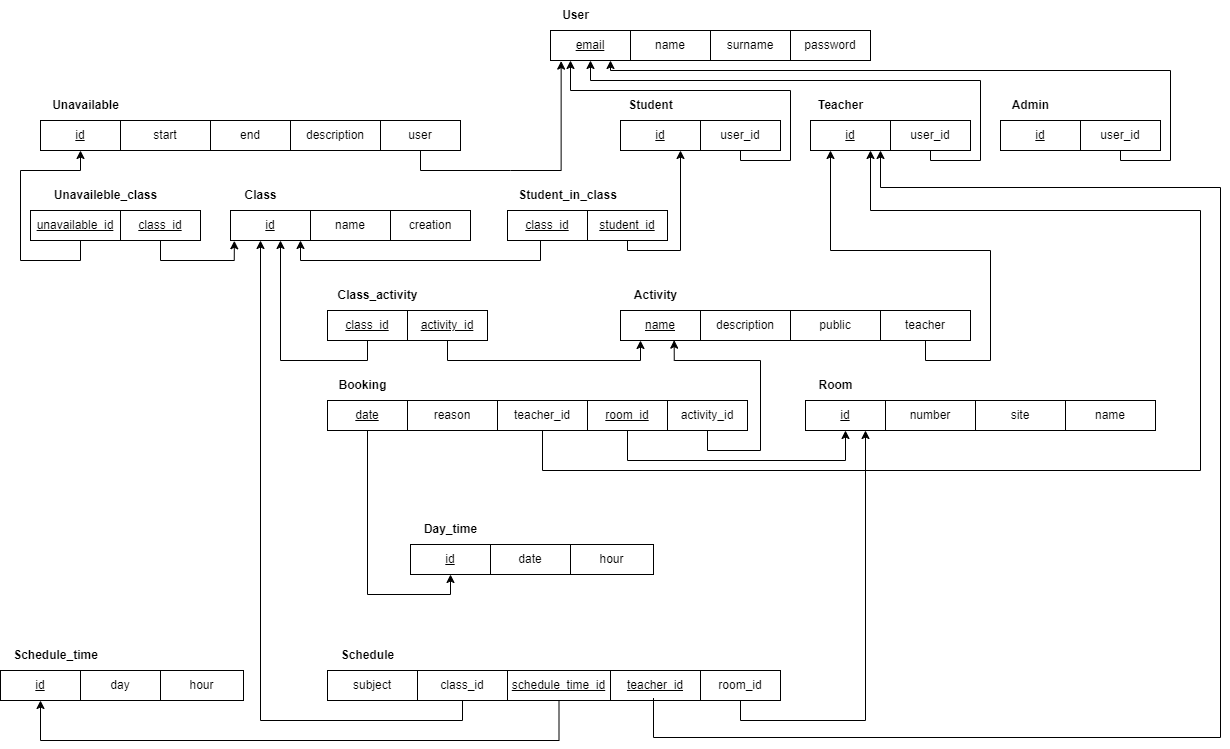

The diagram above was exported from draw.io. Its source (the exported page's mxGraphModel, read from the mxfile embedded in the PNG):
<mxGraphModel dx="2140" dy="776" grid="1" gridSize="10" guides="1" tooltips="1" connect="1" arrows="1" fold="1" page="1" pageScale="1" pageWidth="827" pageHeight="1169" math="0" shadow="0">
  <root>
    <mxCell id="0" />
    <mxCell id="1" parent="0" />
    <mxCell id="8WDelWzJrJ-HvlY2kk0z-107" value="&lt;u&gt;email&lt;/u&gt;" style="whiteSpace=wrap;html=1;" parent="1" vertex="1">
      <mxGeometry y="70" width="80" height="30" as="geometry" />
    </mxCell>
    <mxCell id="8WDelWzJrJ-HvlY2kk0z-109" value="&lt;b&gt;User&lt;/b&gt;" style="text;html=1;align=center;verticalAlign=middle;resizable=0;points=[];autosize=1;strokeColor=none;fillColor=none;" parent="1" vertex="1">
      <mxGeometry y="40" width="50" height="30" as="geometry" />
    </mxCell>
    <mxCell id="8WDelWzJrJ-HvlY2kk0z-112" value="name" style="whiteSpace=wrap;html=1;" parent="1" vertex="1">
      <mxGeometry x="80" y="70" width="80" height="30" as="geometry" />
    </mxCell>
    <mxCell id="8WDelWzJrJ-HvlY2kk0z-113" value="surname" style="whiteSpace=wrap;html=1;" parent="1" vertex="1">
      <mxGeometry x="160" y="70" width="80" height="30" as="geometry" />
    </mxCell>
    <mxCell id="8WDelWzJrJ-HvlY2kk0z-115" value="password" style="whiteSpace=wrap;html=1;" parent="1" vertex="1">
      <mxGeometry x="240" y="70" width="80" height="30" as="geometry" />
    </mxCell>
    <mxCell id="8WDelWzJrJ-HvlY2kk0z-116" value="&lt;u&gt;id&lt;/u&gt;" style="whiteSpace=wrap;html=1;" parent="1" vertex="1">
      <mxGeometry x="70" y="160" width="80" height="30" as="geometry" />
    </mxCell>
    <mxCell id="8WDelWzJrJ-HvlY2kk0z-117" value="&lt;b&gt;Student&lt;/b&gt;" style="text;html=1;align=center;verticalAlign=middle;resizable=0;points=[];autosize=1;strokeColor=none;fillColor=none;" parent="1" vertex="1">
      <mxGeometry x="65" y="130" width="70" height="30" as="geometry" />
    </mxCell>
    <mxCell id="RQpb-Jqbm9t3QR7hLbUE-1" style="edgeStyle=orthogonalEdgeStyle;rounded=0;orthogonalLoop=1;jettySize=auto;html=1;exitX=0.5;exitY=1;exitDx=0;exitDy=0;entryX=0.25;entryY=1;entryDx=0;entryDy=0;" parent="1" source="8WDelWzJrJ-HvlY2kk0z-118" target="8WDelWzJrJ-HvlY2kk0z-107" edge="1">
      <mxGeometry relative="1" as="geometry">
        <Array as="points">
          <mxPoint x="190" y="200" />
          <mxPoint x="240" y="200" />
          <mxPoint x="240" y="130" />
          <mxPoint x="20" y="130" />
        </Array>
      </mxGeometry>
    </mxCell>
    <mxCell id="8WDelWzJrJ-HvlY2kk0z-118" value="user_id" style="whiteSpace=wrap;html=1;" parent="1" vertex="1">
      <mxGeometry x="150" y="160" width="80" height="30" as="geometry" />
    </mxCell>
    <mxCell id="8WDelWzJrJ-HvlY2kk0z-122" value="&lt;b&gt;Room&lt;/b&gt;" style="text;html=1;align=center;verticalAlign=middle;resizable=0;points=[];autosize=1;strokeColor=none;fillColor=none;" parent="1" vertex="1">
      <mxGeometry x="255" y="410" width="60" height="30" as="geometry" />
    </mxCell>
    <mxCell id="8WDelWzJrJ-HvlY2kk0z-123" value="id" style="whiteSpace=wrap;html=1;fontStyle=4" parent="1" vertex="1">
      <mxGeometry x="255" y="440" width="80" height="30" as="geometry" />
    </mxCell>
    <mxCell id="8WDelWzJrJ-HvlY2kk0z-124" value="number" style="whiteSpace=wrap;html=1;" parent="1" vertex="1">
      <mxGeometry x="335" y="440" width="90" height="30" as="geometry" />
    </mxCell>
    <mxCell id="8WDelWzJrJ-HvlY2kk0z-126" value="&lt;u&gt;id&lt;/u&gt;" style="whiteSpace=wrap;html=1;" parent="1" vertex="1">
      <mxGeometry x="-510" y="160" width="80" height="30" as="geometry" />
    </mxCell>
    <mxCell id="8WDelWzJrJ-HvlY2kk0z-127" value="&lt;b&gt;Unavailable&lt;/b&gt;" style="text;html=1;align=center;verticalAlign=middle;resizable=0;points=[];autosize=1;strokeColor=none;fillColor=none;" parent="1" vertex="1">
      <mxGeometry x="-510" y="130" width="90" height="30" as="geometry" />
    </mxCell>
    <mxCell id="8WDelWzJrJ-HvlY2kk0z-128" value="end" style="whiteSpace=wrap;html=1;" parent="1" vertex="1">
      <mxGeometry x="-340" y="160" width="80" height="30" as="geometry" />
    </mxCell>
    <mxCell id="8WDelWzJrJ-HvlY2kk0z-130" value="description" style="whiteSpace=wrap;html=1;" parent="1" vertex="1">
      <mxGeometry x="-260" y="160" width="90" height="30" as="geometry" />
    </mxCell>
    <mxCell id="8WDelWzJrJ-HvlY2kk0z-135" value="user" style="whiteSpace=wrap;html=1;" parent="1" vertex="1">
      <mxGeometry x="-170" y="160" width="80" height="30" as="geometry" />
    </mxCell>
    <mxCell id="8WDelWzJrJ-HvlY2kk0z-136" value="start" style="whiteSpace=wrap;html=1;" parent="1" vertex="1">
      <mxGeometry x="-430" y="160" width="90" height="30" as="geometry" />
    </mxCell>
    <mxCell id="8WDelWzJrJ-HvlY2kk0z-138" value="&lt;b&gt;Schedule&lt;/b&gt;" style="text;html=1;align=center;verticalAlign=middle;resizable=0;points=[];autosize=1;strokeColor=none;fillColor=none;" parent="1" vertex="1">
      <mxGeometry x="-223" y="680" width="80" height="30" as="geometry" />
    </mxCell>
    <mxCell id="mY9gARM7SZevGEVP0G3g-3" style="edgeStyle=orthogonalEdgeStyle;rounded=0;orthogonalLoop=1;jettySize=auto;html=1;exitX=0.5;exitY=1;exitDx=0;exitDy=0;entryX=0.75;entryY=1;entryDx=0;entryDy=0;" parent="1" source="8WDelWzJrJ-HvlY2kk0z-139" target="8WDelWzJrJ-HvlY2kk0z-123" edge="1">
      <mxGeometry relative="1" as="geometry">
        <mxPoint x="400" y="470" as="targetPoint" />
      </mxGeometry>
    </mxCell>
    <mxCell id="8WDelWzJrJ-HvlY2kk0z-139" value="room_id" style="whiteSpace=wrap;html=1;fontStyle=0" parent="1" vertex="1">
      <mxGeometry x="150" y="710" width="80" height="30" as="geometry" />
    </mxCell>
    <mxCell id="8WDelWzJrJ-HvlY2kk0z-140" value="teacher_id" style="whiteSpace=wrap;html=1;fontStyle=4" parent="1" vertex="1">
      <mxGeometry x="60" y="710" width="90" height="30" as="geometry" />
    </mxCell>
    <mxCell id="GI5WcWgdbRb4QMIF2XSZ-3" style="edgeStyle=orthogonalEdgeStyle;rounded=0;orthogonalLoop=1;jettySize=auto;html=1;exitX=0.5;exitY=1;exitDx=0;exitDy=0;" parent="1" source="8WDelWzJrJ-HvlY2kk0z-141" target="POCoBvMs1thBbjR9sMCr-7" edge="1">
      <mxGeometry relative="1" as="geometry">
        <mxPoint x="-230" y="370" as="targetPoint" />
        <Array as="points">
          <mxPoint x="-88" y="760" />
          <mxPoint x="-290" y="760" />
        </Array>
      </mxGeometry>
    </mxCell>
    <mxCell id="8WDelWzJrJ-HvlY2kk0z-141" value="class_id" style="whiteSpace=wrap;html=1;fontStyle=0" parent="1" vertex="1">
      <mxGeometry x="-133" y="710" width="90" height="30" as="geometry" />
    </mxCell>
    <mxCell id="8WDelWzJrJ-HvlY2kk0z-143" value="subject" style="whiteSpace=wrap;html=1;fontStyle=0" parent="1" vertex="1">
      <mxGeometry x="-223" y="710" width="90" height="30" as="geometry" />
    </mxCell>
    <mxCell id="u1Zz2S0ZCtCC73kiT-PV-10" style="edgeStyle=orthogonalEdgeStyle;rounded=0;orthogonalLoop=1;jettySize=auto;html=1;exitX=0.5;exitY=1;exitDx=0;exitDy=0;entryX=0.5;entryY=1;entryDx=0;entryDy=0;" edge="1" parent="1" source="8WDelWzJrJ-HvlY2kk0z-144" target="u1Zz2S0ZCtCC73kiT-PV-6">
      <mxGeometry relative="1" as="geometry">
        <Array as="points">
          <mxPoint x="9" y="780" />
          <mxPoint x="-510" y="780" />
        </Array>
      </mxGeometry>
    </mxCell>
    <mxCell id="8WDelWzJrJ-HvlY2kk0z-144" value="schedule_time_id" style="whiteSpace=wrap;html=1;fontStyle=4" parent="1" vertex="1">
      <mxGeometry x="-43" y="710" width="103" height="30" as="geometry" />
    </mxCell>
    <mxCell id="8WDelWzJrJ-HvlY2kk0z-146" value="&lt;b&gt;Booking&lt;br&gt;&lt;/b&gt;" style="text;html=1;align=center;verticalAlign=middle;resizable=0;points=[];autosize=1;strokeColor=none;fillColor=none;" parent="1" vertex="1">
      <mxGeometry x="-223" y="410" width="70" height="30" as="geometry" />
    </mxCell>
    <mxCell id="zrsaiw9q1SjsU1ODBaH_-4" style="edgeStyle=orthogonalEdgeStyle;rounded=0;orthogonalLoop=1;jettySize=auto;html=1;exitX=0.5;exitY=1;exitDx=0;exitDy=0;entryX=0.5;entryY=1;entryDx=0;entryDy=0;" parent="1" source="8WDelWzJrJ-HvlY2kk0z-147" edge="1" target="8WDelWzJrJ-HvlY2kk0z-123">
      <mxGeometry relative="1" as="geometry">
        <mxPoint x="360" y="470" as="targetPoint" />
        <Array as="points">
          <mxPoint x="77" y="500" />
          <mxPoint x="295" y="500" />
        </Array>
      </mxGeometry>
    </mxCell>
    <mxCell id="8WDelWzJrJ-HvlY2kk0z-147" value="room_id" style="whiteSpace=wrap;html=1;fontStyle=4" parent="1" vertex="1">
      <mxGeometry x="37" y="440" width="80" height="30" as="geometry" />
    </mxCell>
    <mxCell id="zrsaiw9q1SjsU1ODBaH_-5" style="edgeStyle=orthogonalEdgeStyle;rounded=0;orthogonalLoop=1;jettySize=auto;html=1;exitX=0.5;exitY=1;exitDx=0;exitDy=0;entryX=0.75;entryY=1;entryDx=0;entryDy=0;" parent="1" source="8WDelWzJrJ-HvlY2kk0z-148" target="POCoBvMs1thBbjR9sMCr-1" edge="1">
      <mxGeometry relative="1" as="geometry">
        <Array as="points">
          <mxPoint x="-8" y="510" />
          <mxPoint x="650" y="510" />
          <mxPoint x="650" y="250" />
          <mxPoint x="320" y="250" />
        </Array>
      </mxGeometry>
    </mxCell>
    <mxCell id="8WDelWzJrJ-HvlY2kk0z-148" value="teacher_id" style="whiteSpace=wrap;html=1;fontStyle=0" parent="1" vertex="1">
      <mxGeometry x="-53" y="440" width="90" height="30" as="geometry" />
    </mxCell>
    <mxCell id="8WDelWzJrJ-HvlY2kk0z-150" value="date" style="whiteSpace=wrap;html=1;fontStyle=4" parent="1" vertex="1">
      <mxGeometry x="-223" y="440" width="80" height="30" as="geometry" />
    </mxCell>
    <mxCell id="8WDelWzJrJ-HvlY2kk0z-151" value="reason" style="whiteSpace=wrap;html=1;fontStyle=0" parent="1" vertex="1">
      <mxGeometry x="-143" y="440" width="90" height="30" as="geometry" />
    </mxCell>
    <mxCell id="POCoBvMs1thBbjR9sMCr-1" value="&lt;u&gt;id&lt;/u&gt;" style="whiteSpace=wrap;html=1;" parent="1" vertex="1">
      <mxGeometry x="260" y="160" width="80" height="30" as="geometry" />
    </mxCell>
    <mxCell id="POCoBvMs1thBbjR9sMCr-2" value="&lt;b&gt;Teacher&lt;/b&gt;" style="text;html=1;align=center;verticalAlign=middle;resizable=0;points=[];autosize=1;strokeColor=none;fillColor=none;" parent="1" vertex="1">
      <mxGeometry x="255" y="130" width="70" height="30" as="geometry" />
    </mxCell>
    <mxCell id="RQpb-Jqbm9t3QR7hLbUE-2" style="edgeStyle=orthogonalEdgeStyle;rounded=0;orthogonalLoop=1;jettySize=auto;html=1;entryX=0.5;entryY=1;entryDx=0;entryDy=0;exitX=0.5;exitY=1;exitDx=0;exitDy=0;" parent="1" source="POCoBvMs1thBbjR9sMCr-3" target="8WDelWzJrJ-HvlY2kk0z-107" edge="1">
      <mxGeometry relative="1" as="geometry">
        <Array as="points">
          <mxPoint x="380" y="200" />
          <mxPoint x="430" y="200" />
          <mxPoint x="430" y="120" />
          <mxPoint x="40" y="120" />
        </Array>
      </mxGeometry>
    </mxCell>
    <mxCell id="POCoBvMs1thBbjR9sMCr-3" value="user_id" style="whiteSpace=wrap;html=1;" parent="1" vertex="1">
      <mxGeometry x="340" y="160" width="80" height="30" as="geometry" />
    </mxCell>
    <mxCell id="POCoBvMs1thBbjR9sMCr-4" value="&lt;u&gt;id&lt;/u&gt;" style="whiteSpace=wrap;html=1;" parent="1" vertex="1">
      <mxGeometry x="450" y="160" width="80" height="30" as="geometry" />
    </mxCell>
    <mxCell id="POCoBvMs1thBbjR9sMCr-5" value="&lt;b&gt;Admin&lt;/b&gt;" style="text;html=1;align=center;verticalAlign=middle;resizable=0;points=[];autosize=1;strokeColor=none;fillColor=none;" parent="1" vertex="1">
      <mxGeometry x="450" y="130" width="60" height="30" as="geometry" />
    </mxCell>
    <mxCell id="RQpb-Jqbm9t3QR7hLbUE-3" style="edgeStyle=orthogonalEdgeStyle;rounded=0;orthogonalLoop=1;jettySize=auto;html=1;exitX=0.5;exitY=1;exitDx=0;exitDy=0;entryX=0.75;entryY=1;entryDx=0;entryDy=0;" parent="1" source="POCoBvMs1thBbjR9sMCr-6" target="8WDelWzJrJ-HvlY2kk0z-107" edge="1">
      <mxGeometry relative="1" as="geometry">
        <Array as="points">
          <mxPoint x="570" y="200" />
          <mxPoint x="620" y="200" />
          <mxPoint x="620" y="110" />
          <mxPoint x="60" y="110" />
        </Array>
      </mxGeometry>
    </mxCell>
    <mxCell id="POCoBvMs1thBbjR9sMCr-6" value="user_id" style="whiteSpace=wrap;html=1;" parent="1" vertex="1">
      <mxGeometry x="530" y="160" width="80" height="30" as="geometry" />
    </mxCell>
    <mxCell id="POCoBvMs1thBbjR9sMCr-7" value="&lt;u&gt;id&lt;/u&gt;" style="whiteSpace=wrap;html=1;" parent="1" vertex="1">
      <mxGeometry x="-320" y="250" width="80" height="30" as="geometry" />
    </mxCell>
    <mxCell id="POCoBvMs1thBbjR9sMCr-8" value="&lt;b&gt;Class&lt;/b&gt;" style="text;html=1;align=center;verticalAlign=middle;resizable=0;points=[];autosize=1;strokeColor=none;fillColor=none;" parent="1" vertex="1">
      <mxGeometry x="-320" y="220" width="60" height="30" as="geometry" />
    </mxCell>
    <mxCell id="POCoBvMs1thBbjR9sMCr-9" value="name" style="whiteSpace=wrap;html=1;" parent="1" vertex="1">
      <mxGeometry x="-240" y="250" width="80" height="30" as="geometry" />
    </mxCell>
    <mxCell id="PyQhKidCqJdG5YHezLoD-1" style="edgeStyle=orthogonalEdgeStyle;rounded=0;orthogonalLoop=1;jettySize=auto;html=1;exitX=0.5;exitY=1;exitDx=0;exitDy=0;entryX=0.133;entryY=1.02;entryDx=0;entryDy=0;entryPerimeter=0;" parent="1" source="8WDelWzJrJ-HvlY2kk0z-135" target="8WDelWzJrJ-HvlY2kk0z-107" edge="1">
      <mxGeometry relative="1" as="geometry">
        <Array as="points">
          <mxPoint x="-40" y="210" />
          <mxPoint x="11" y="210" />
          <mxPoint x="11" y="101" />
        </Array>
      </mxGeometry>
    </mxCell>
    <mxCell id="tPMIvbsldFk3dPtPHlMc-4" style="edgeStyle=orthogonalEdgeStyle;rounded=0;orthogonalLoop=1;jettySize=auto;html=1;exitX=0.5;exitY=1;exitDx=0;exitDy=0;entryX=0.75;entryY=1;entryDx=0;entryDy=0;" parent="1" source="tPMIvbsldFk3dPtPHlMc-1" target="8WDelWzJrJ-HvlY2kk0z-116" edge="1">
      <mxGeometry relative="1" as="geometry">
        <Array as="points">
          <mxPoint x="77" y="290" />
          <mxPoint x="130" y="290" />
        </Array>
      </mxGeometry>
    </mxCell>
    <mxCell id="tPMIvbsldFk3dPtPHlMc-1" value="&lt;u&gt;student_id&lt;/u&gt;" style="whiteSpace=wrap;html=1;" parent="1" vertex="1">
      <mxGeometry x="37" y="250" width="80" height="30" as="geometry" />
    </mxCell>
    <mxCell id="tPMIvbsldFk3dPtPHlMc-2" value="&lt;b&gt;Student_in_class&lt;/b&gt;" style="text;html=1;align=center;verticalAlign=middle;resizable=0;points=[];autosize=1;strokeColor=none;fillColor=none;" parent="1" vertex="1">
      <mxGeometry x="-43" y="220" width="120" height="30" as="geometry" />
    </mxCell>
    <mxCell id="Qv8sOCL4habk0AmPKVW7-6" style="edgeStyle=orthogonalEdgeStyle;rounded=0;orthogonalLoop=1;jettySize=auto;html=1;exitX=0.5;exitY=1;exitDx=0;exitDy=0;" parent="1" source="tPMIvbsldFk3dPtPHlMc-3" target="POCoBvMs1thBbjR9sMCr-7" edge="1">
      <mxGeometry relative="1" as="geometry">
        <Array as="points">
          <mxPoint x="-10" y="280" />
          <mxPoint x="-10" y="300" />
          <mxPoint x="-250" y="300" />
        </Array>
      </mxGeometry>
    </mxCell>
    <mxCell id="tPMIvbsldFk3dPtPHlMc-3" value="&lt;u&gt;class_id&lt;/u&gt;" style="whiteSpace=wrap;html=1;" parent="1" vertex="1">
      <mxGeometry x="-43" y="250" width="80" height="30" as="geometry" />
    </mxCell>
    <mxCell id="Qv8sOCL4habk0AmPKVW7-4" style="edgeStyle=orthogonalEdgeStyle;rounded=0;orthogonalLoop=1;jettySize=auto;html=1;exitX=0.5;exitY=1;exitDx=0;exitDy=0;entryX=0.5;entryY=1;entryDx=0;entryDy=0;" parent="1" source="Qv8sOCL4habk0AmPKVW7-1" target="8WDelWzJrJ-HvlY2kk0z-126" edge="1">
      <mxGeometry relative="1" as="geometry">
        <Array as="points">
          <mxPoint x="-470" y="300" />
          <mxPoint x="-530" y="300" />
          <mxPoint x="-530" y="210" />
          <mxPoint x="-470" y="210" />
        </Array>
      </mxGeometry>
    </mxCell>
    <mxCell id="Qv8sOCL4habk0AmPKVW7-1" value="&lt;u&gt;unavailable_id&lt;/u&gt;" style="whiteSpace=wrap;html=1;" parent="1" vertex="1">
      <mxGeometry x="-520" y="250" width="90" height="30" as="geometry" />
    </mxCell>
    <mxCell id="Qv8sOCL4habk0AmPKVW7-2" value="&lt;b&gt;Unavaileble_class&lt;/b&gt;" style="text;html=1;align=center;verticalAlign=middle;resizable=0;points=[];autosize=1;strokeColor=none;fillColor=none;" parent="1" vertex="1">
      <mxGeometry x="-510" y="220" width="130" height="30" as="geometry" />
    </mxCell>
    <mxCell id="Qv8sOCL4habk0AmPKVW7-5" style="edgeStyle=orthogonalEdgeStyle;rounded=0;orthogonalLoop=1;jettySize=auto;html=1;exitX=0.5;exitY=1;exitDx=0;exitDy=0;entryX=0.048;entryY=1.009;entryDx=0;entryDy=0;entryPerimeter=0;" parent="1" source="Qv8sOCL4habk0AmPKVW7-3" target="POCoBvMs1thBbjR9sMCr-7" edge="1">
      <mxGeometry relative="1" as="geometry" />
    </mxCell>
    <mxCell id="Qv8sOCL4habk0AmPKVW7-3" value="&lt;u&gt;class_id&lt;/u&gt;" style="whiteSpace=wrap;html=1;" parent="1" vertex="1">
      <mxGeometry x="-430" y="250" width="80" height="30" as="geometry" />
    </mxCell>
    <mxCell id="_olq5NH1sZFLXBPJzByB-1" value="activity_id" style="whiteSpace=wrap;html=1;fontStyle=0" parent="1" vertex="1">
      <mxGeometry x="117" y="440" width="80" height="30" as="geometry" />
    </mxCell>
    <mxCell id="_olq5NH1sZFLXBPJzByB-2" value="&lt;u&gt;name&lt;/u&gt;" style="whiteSpace=wrap;html=1;" parent="1" vertex="1">
      <mxGeometry x="70" y="350" width="80" height="30" as="geometry" />
    </mxCell>
    <mxCell id="_olq5NH1sZFLXBPJzByB-3" value="&lt;b&gt;Activity&lt;/b&gt;" style="text;html=1;align=center;verticalAlign=middle;resizable=0;points=[];autosize=1;strokeColor=none;fillColor=none;" parent="1" vertex="1">
      <mxGeometry x="70" y="320" width="70" height="30" as="geometry" />
    </mxCell>
    <mxCell id="_olq5NH1sZFLXBPJzByB-5" value="description" style="whiteSpace=wrap;html=1;" parent="1" vertex="1">
      <mxGeometry x="150" y="350" width="90" height="30" as="geometry" />
    </mxCell>
    <mxCell id="VVOtLA9NYloVD6Q7TY2m-1" value="public" style="whiteSpace=wrap;html=1;" parent="1" vertex="1">
      <mxGeometry x="240" y="350" width="90" height="30" as="geometry" />
    </mxCell>
    <mxCell id="VVOtLA9NYloVD6Q7TY2m-3" style="edgeStyle=orthogonalEdgeStyle;rounded=0;orthogonalLoop=1;jettySize=auto;html=1;exitX=0.5;exitY=1;exitDx=0;exitDy=0;entryX=0.25;entryY=1;entryDx=0;entryDy=0;" parent="1" source="VVOtLA9NYloVD6Q7TY2m-2" target="POCoBvMs1thBbjR9sMCr-1" edge="1">
      <mxGeometry relative="1" as="geometry">
        <Array as="points">
          <mxPoint x="375" y="400" />
          <mxPoint x="440" y="400" />
          <mxPoint x="440" y="290" />
          <mxPoint x="280" y="290" />
        </Array>
      </mxGeometry>
    </mxCell>
    <mxCell id="VVOtLA9NYloVD6Q7TY2m-2" value="teacher" style="whiteSpace=wrap;html=1;" parent="1" vertex="1">
      <mxGeometry x="330" y="350" width="90" height="30" as="geometry" />
    </mxCell>
    <mxCell id="WarU3LvRbZmDIN0y-9vF-5" style="edgeStyle=orthogonalEdgeStyle;rounded=0;orthogonalLoop=1;jettySize=auto;html=1;exitX=0.5;exitY=1;exitDx=0;exitDy=0;" parent="1" source="WarU3LvRbZmDIN0y-9vF-1" target="POCoBvMs1thBbjR9sMCr-7" edge="1">
      <mxGeometry relative="1" as="geometry">
        <Array as="points">
          <mxPoint x="-183" y="400" />
          <mxPoint x="-270" y="400" />
        </Array>
      </mxGeometry>
    </mxCell>
    <mxCell id="WarU3LvRbZmDIN0y-9vF-1" value="&lt;u&gt;class_id&lt;/u&gt;" style="whiteSpace=wrap;html=1;" parent="1" vertex="1">
      <mxGeometry x="-223" y="350" width="80" height="30" as="geometry" />
    </mxCell>
    <mxCell id="WarU3LvRbZmDIN0y-9vF-2" value="&lt;b&gt;Class_activity&lt;/b&gt;" style="text;html=1;align=center;verticalAlign=middle;resizable=0;points=[];autosize=1;strokeColor=none;fillColor=none;" parent="1" vertex="1">
      <mxGeometry x="-223" y="320" width="100" height="30" as="geometry" />
    </mxCell>
    <mxCell id="WarU3LvRbZmDIN0y-9vF-4" style="edgeStyle=orthogonalEdgeStyle;rounded=0;orthogonalLoop=1;jettySize=auto;html=1;exitX=0.5;exitY=1;exitDx=0;exitDy=0;entryX=0.25;entryY=1;entryDx=0;entryDy=0;" parent="1" source="WarU3LvRbZmDIN0y-9vF-3" target="_olq5NH1sZFLXBPJzByB-2" edge="1">
      <mxGeometry relative="1" as="geometry" />
    </mxCell>
    <mxCell id="WarU3LvRbZmDIN0y-9vF-3" value="&lt;u&gt;activity_id&lt;/u&gt;" style="whiteSpace=wrap;html=1;" parent="1" vertex="1">
      <mxGeometry x="-143" y="350" width="80" height="30" as="geometry" />
    </mxCell>
    <mxCell id="mY9gARM7SZevGEVP0G3g-1" style="edgeStyle=orthogonalEdgeStyle;rounded=0;orthogonalLoop=1;jettySize=auto;html=1;exitX=0.5;exitY=1;exitDx=0;exitDy=0;entryX=0.671;entryY=0.988;entryDx=0;entryDy=0;entryPerimeter=0;" parent="1" source="_olq5NH1sZFLXBPJzByB-1" target="_olq5NH1sZFLXBPJzByB-2" edge="1">
      <mxGeometry relative="1" as="geometry">
        <Array as="points">
          <mxPoint x="157" y="490" />
          <mxPoint x="210" y="490" />
          <mxPoint x="210" y="400" />
          <mxPoint x="124" y="400" />
        </Array>
      </mxGeometry>
    </mxCell>
    <mxCell id="mY9gARM7SZevGEVP0G3g-4" style="edgeStyle=orthogonalEdgeStyle;rounded=0;orthogonalLoop=1;jettySize=auto;html=1;exitX=0.5;exitY=1;exitDx=0;exitDy=0;entryX=0.9;entryY=1.083;entryDx=0;entryDy=0;entryPerimeter=0;" parent="1" edge="1">
      <mxGeometry relative="1" as="geometry">
        <Array as="points">
          <mxPoint x="103" y="777" />
          <mxPoint x="670" y="777" />
          <mxPoint x="670" y="227" />
          <mxPoint x="330" y="227" />
        </Array>
        <mxPoint x="103" y="737.5099999999998" as="sourcePoint" />
        <mxPoint x="329.99999999999955" y="190" as="targetPoint" />
      </mxGeometry>
    </mxCell>
    <mxCell id="u1Zz2S0ZCtCC73kiT-PV-5" style="edgeStyle=orthogonalEdgeStyle;rounded=0;orthogonalLoop=1;jettySize=auto;html=1;exitX=0.5;exitY=1;exitDx=0;exitDy=0;entryX=0.5;entryY=1;entryDx=0;entryDy=0;endArrow=none;endFill=0;startArrow=classic;startFill=1;" edge="1" parent="1" source="u1Zz2S0ZCtCC73kiT-PV-1" target="8WDelWzJrJ-HvlY2kk0z-150">
      <mxGeometry relative="1" as="geometry" />
    </mxCell>
    <mxCell id="u1Zz2S0ZCtCC73kiT-PV-1" value="&lt;u&gt;id&lt;/u&gt;" style="whiteSpace=wrap;html=1;" vertex="1" parent="1">
      <mxGeometry x="-140" y="584" width="80" height="30" as="geometry" />
    </mxCell>
    <mxCell id="u1Zz2S0ZCtCC73kiT-PV-2" value="&lt;b&gt;Day_time&lt;/b&gt;" style="text;html=1;align=center;verticalAlign=middle;resizable=0;points=[];autosize=1;strokeColor=none;fillColor=none;" vertex="1" parent="1">
      <mxGeometry x="-140" y="554" width="80" height="30" as="geometry" />
    </mxCell>
    <mxCell id="u1Zz2S0ZCtCC73kiT-PV-3" value="date" style="whiteSpace=wrap;html=1;" vertex="1" parent="1">
      <mxGeometry x="-60" y="584" width="80" height="30" as="geometry" />
    </mxCell>
    <mxCell id="u1Zz2S0ZCtCC73kiT-PV-4" value="hour" style="whiteSpace=wrap;html=1;" vertex="1" parent="1">
      <mxGeometry x="20" y="584" width="83" height="30" as="geometry" />
    </mxCell>
    <mxCell id="u1Zz2S0ZCtCC73kiT-PV-6" value="&lt;u&gt;id&lt;/u&gt;" style="whiteSpace=wrap;html=1;" vertex="1" parent="1">
      <mxGeometry x="-550" y="710" width="80" height="30" as="geometry" />
    </mxCell>
    <mxCell id="u1Zz2S0ZCtCC73kiT-PV-7" value="&lt;b&gt;Schedule&lt;/b&gt;&lt;b style=&quot;background-color: initial;&quot;&gt;_time&lt;/b&gt;" style="text;html=1;align=center;verticalAlign=middle;resizable=0;points=[];autosize=1;strokeColor=none;fillColor=none;" vertex="1" parent="1">
      <mxGeometry x="-550" y="680" width="110" height="30" as="geometry" />
    </mxCell>
    <mxCell id="u1Zz2S0ZCtCC73kiT-PV-8" value="day" style="whiteSpace=wrap;html=1;" vertex="1" parent="1">
      <mxGeometry x="-470" y="710" width="80" height="30" as="geometry" />
    </mxCell>
    <mxCell id="u1Zz2S0ZCtCC73kiT-PV-9" value="hour" style="whiteSpace=wrap;html=1;" vertex="1" parent="1">
      <mxGeometry x="-390" y="710" width="83" height="30" as="geometry" />
    </mxCell>
    <mxCell id="CS5eolEaHSkzOUN9qWdU-2" value="creation" style="whiteSpace=wrap;html=1;" vertex="1" parent="1">
      <mxGeometry x="-160" y="250" width="80" height="30" as="geometry" />
    </mxCell>
    <mxCell id="CS5eolEaHSkzOUN9qWdU-3" value="site" style="whiteSpace=wrap;html=1;" vertex="1" parent="1">
      <mxGeometry x="425" y="440" width="90" height="30" as="geometry" />
    </mxCell>
    <mxCell id="O_giKjZrDNEUJaN6qxa1-1" value="name" style="whiteSpace=wrap;html=1;" vertex="1" parent="1">
      <mxGeometry x="515" y="440" width="90" height="30" as="geometry" />
    </mxCell>
  </root>
</mxGraphModel>